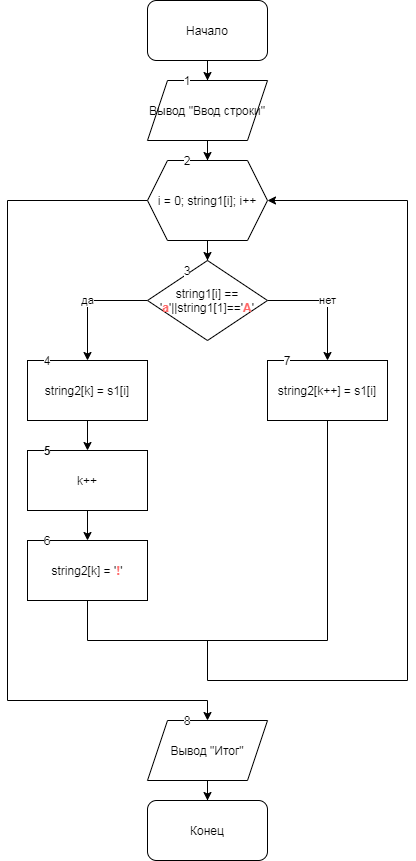

The diagram above was exported from draw.io. Its source (the exported page's mxGraphModel, read from the mxfile embedded in the PNG):
<mxGraphModel dx="1422" dy="762" grid="1" gridSize="10" guides="1" tooltips="1" connect="1" arrows="1" fold="1" page="1" pageScale="1" pageWidth="827" pageHeight="1169" math="0" shadow="0">
  <root>
    <mxCell id="0" />
    <mxCell id="1" parent="0" />
    <mxCell id="h29hVh0jAsf-g2nQDwi8-3" value="" style="edgeStyle=orthogonalEdgeStyle;rounded=0;orthogonalLoop=1;jettySize=auto;html=1;" parent="1" source="h29hVh0jAsf-g2nQDwi8-1" target="h29hVh0jAsf-g2nQDwi8-2" edge="1">
      <mxGeometry relative="1" as="geometry" />
    </mxCell>
    <mxCell id="h29hVh0jAsf-g2nQDwi8-1" value="Начало" style="rounded=1;whiteSpace=wrap;html=1;" parent="1" vertex="1">
      <mxGeometry x="180" width="120" height="60" as="geometry" />
    </mxCell>
    <mxCell id="h29hVh0jAsf-g2nQDwi8-5" value="" style="edgeStyle=orthogonalEdgeStyle;rounded=0;orthogonalLoop=1;jettySize=auto;html=1;" parent="1" source="h29hVh0jAsf-g2nQDwi8-2" target="h29hVh0jAsf-g2nQDwi8-4" edge="1">
      <mxGeometry relative="1" as="geometry" />
    </mxCell>
    <mxCell id="h29hVh0jAsf-g2nQDwi8-2" value="Вывод &quot;Ввод строки&quot;" style="shape=parallelogram;perimeter=parallelogramPerimeter;whiteSpace=wrap;html=1;fixedSize=1;" parent="1" vertex="1">
      <mxGeometry x="180" y="80" width="120" height="60" as="geometry" />
    </mxCell>
    <mxCell id="h29hVh0jAsf-g2nQDwi8-7" value="" style="edgeStyle=orthogonalEdgeStyle;rounded=0;orthogonalLoop=1;jettySize=auto;html=1;" parent="1" source="h29hVh0jAsf-g2nQDwi8-4" target="h29hVh0jAsf-g2nQDwi8-6" edge="1">
      <mxGeometry relative="1" as="geometry" />
    </mxCell>
    <mxCell id="h29hVh0jAsf-g2nQDwi8-28" style="edgeStyle=orthogonalEdgeStyle;rounded=0;orthogonalLoop=1;jettySize=auto;html=1;" parent="1" source="h29hVh0jAsf-g2nQDwi8-4" edge="1">
      <mxGeometry relative="1" as="geometry">
        <mxPoint x="240" y="720" as="targetPoint" />
        <Array as="points">
          <mxPoint x="40" y="200" />
          <mxPoint x="40" y="700" />
          <mxPoint x="240" y="700" />
        </Array>
      </mxGeometry>
    </mxCell>
    <mxCell id="h29hVh0jAsf-g2nQDwi8-4" value="i = 0; string1[i]; i++" style="shape=hexagon;perimeter=hexagonPerimeter2;whiteSpace=wrap;html=1;fixedSize=1;" parent="1" vertex="1">
      <mxGeometry x="180" y="160" width="120" height="80" as="geometry" />
    </mxCell>
    <mxCell id="h29hVh0jAsf-g2nQDwi8-8" value="да" style="edgeStyle=orthogonalEdgeStyle;rounded=0;orthogonalLoop=1;jettySize=auto;html=1;" parent="1" source="h29hVh0jAsf-g2nQDwi8-6" edge="1">
      <mxGeometry relative="1" as="geometry">
        <mxPoint x="120" y="360" as="targetPoint" />
      </mxGeometry>
    </mxCell>
    <mxCell id="h29hVh0jAsf-g2nQDwi8-9" value="нет" style="edgeStyle=orthogonalEdgeStyle;rounded=0;orthogonalLoop=1;jettySize=auto;html=1;" parent="1" source="h29hVh0jAsf-g2nQDwi8-6" edge="1">
      <mxGeometry relative="1" as="geometry">
        <mxPoint x="360" y="360" as="targetPoint" />
      </mxGeometry>
    </mxCell>
    <mxCell id="h29hVh0jAsf-g2nQDwi8-6" value="string1[i] == '&lt;font color=&quot;#ff6666&quot;&gt;&lt;b&gt;a&lt;/b&gt;&lt;/font&gt;'||string1[1]=='&lt;font color=&quot;#ff6666&quot;&gt;&lt;b&gt;A&lt;/b&gt;&lt;/font&gt;'" style="rhombus;whiteSpace=wrap;html=1;" parent="1" vertex="1">
      <mxGeometry x="180" y="260" width="120" height="80" as="geometry" />
    </mxCell>
    <mxCell id="h29hVh0jAsf-g2nQDwi8-13" value="" style="edgeStyle=orthogonalEdgeStyle;rounded=0;orthogonalLoop=1;jettySize=auto;html=1;" parent="1" source="h29hVh0jAsf-g2nQDwi8-10" target="h29hVh0jAsf-g2nQDwi8-12" edge="1">
      <mxGeometry relative="1" as="geometry" />
    </mxCell>
    <mxCell id="h29hVh0jAsf-g2nQDwi8-10" value="string2[k] = s1[i]" style="rounded=0;whiteSpace=wrap;html=1;" parent="1" vertex="1">
      <mxGeometry x="60" y="360" width="120" height="60" as="geometry" />
    </mxCell>
    <mxCell id="h29hVh0jAsf-g2nQDwi8-11" value="string2[k++] = s1[i]" style="rounded=0;whiteSpace=wrap;html=1;" parent="1" vertex="1">
      <mxGeometry x="300" y="360" width="120" height="60" as="geometry" />
    </mxCell>
    <mxCell id="h29hVh0jAsf-g2nQDwi8-15" value="" style="edgeStyle=orthogonalEdgeStyle;rounded=0;orthogonalLoop=1;jettySize=auto;html=1;" parent="1" source="h29hVh0jAsf-g2nQDwi8-12" target="h29hVh0jAsf-g2nQDwi8-14" edge="1">
      <mxGeometry relative="1" as="geometry" />
    </mxCell>
    <mxCell id="h29hVh0jAsf-g2nQDwi8-12" value="k++" style="whiteSpace=wrap;html=1;rounded=0;" parent="1" vertex="1">
      <mxGeometry x="60" y="450" width="120" height="60" as="geometry" />
    </mxCell>
    <mxCell id="h29hVh0jAsf-g2nQDwi8-14" value="string2[k] = '&lt;font color=&quot;#ff6666&quot;&gt;&lt;b&gt;!&lt;/b&gt;&lt;/font&gt;'" style="whiteSpace=wrap;html=1;rounded=0;" parent="1" vertex="1">
      <mxGeometry x="60" y="540" width="120" height="60" as="geometry" />
    </mxCell>
    <mxCell id="h29hVh0jAsf-g2nQDwi8-21" value="" style="endArrow=none;html=1;" parent="1" edge="1">
      <mxGeometry width="50" height="50" relative="1" as="geometry">
        <mxPoint x="120" y="640" as="sourcePoint" />
        <mxPoint x="120" y="600" as="targetPoint" />
      </mxGeometry>
    </mxCell>
    <mxCell id="h29hVh0jAsf-g2nQDwi8-22" value="" style="endArrow=none;html=1;entryX=0.5;entryY=1;entryDx=0;entryDy=0;" parent="1" target="h29hVh0jAsf-g2nQDwi8-11" edge="1">
      <mxGeometry width="50" height="50" relative="1" as="geometry">
        <mxPoint x="360" y="640" as="sourcePoint" />
        <mxPoint x="130" y="610" as="targetPoint" />
      </mxGeometry>
    </mxCell>
    <mxCell id="h29hVh0jAsf-g2nQDwi8-23" value="" style="endArrow=none;html=1;fontFamily=Helvetica;fontSize=11;fontColor=#000000;align=center;strokeColor=#000000;" parent="1" edge="1">
      <mxGeometry width="50" height="50" relative="1" as="geometry">
        <mxPoint x="120" y="640" as="sourcePoint" />
        <mxPoint x="360" y="640" as="targetPoint" />
      </mxGeometry>
    </mxCell>
    <mxCell id="h29hVh0jAsf-g2nQDwi8-24" value="" style="endArrow=none;html=1;" parent="1" edge="1">
      <mxGeometry width="50" height="50" relative="1" as="geometry">
        <mxPoint x="240" y="680" as="sourcePoint" />
        <mxPoint x="240" y="640" as="targetPoint" />
      </mxGeometry>
    </mxCell>
    <mxCell id="h29hVh0jAsf-g2nQDwi8-25" value="" style="endArrow=none;html=1;fontFamily=Helvetica;fontSize=11;fontColor=#000000;align=center;strokeColor=#000000;" parent="1" edge="1">
      <mxGeometry width="50" height="50" relative="1" as="geometry">
        <mxPoint x="240" y="680" as="sourcePoint" />
        <mxPoint x="440" y="680" as="targetPoint" />
      </mxGeometry>
    </mxCell>
    <mxCell id="h29hVh0jAsf-g2nQDwi8-26" value="" style="endArrow=none;html=1;" parent="1" edge="1">
      <mxGeometry width="50" height="50" relative="1" as="geometry">
        <mxPoint x="440" y="680" as="sourcePoint" />
        <mxPoint x="440" y="200" as="targetPoint" />
      </mxGeometry>
    </mxCell>
    <mxCell id="h29hVh0jAsf-g2nQDwi8-27" value="" style="endArrow=classic;html=1;entryX=1;entryY=0.5;entryDx=0;entryDy=0;" parent="1" target="h29hVh0jAsf-g2nQDwi8-4" edge="1">
      <mxGeometry width="50" height="50" relative="1" as="geometry">
        <mxPoint x="440" y="200" as="sourcePoint" />
        <mxPoint x="490" y="150" as="targetPoint" />
      </mxGeometry>
    </mxCell>
    <mxCell id="h29hVh0jAsf-g2nQDwi8-31" value="" style="edgeStyle=orthogonalEdgeStyle;rounded=0;orthogonalLoop=1;jettySize=auto;html=1;" parent="1" source="h29hVh0jAsf-g2nQDwi8-29" target="h29hVh0jAsf-g2nQDwi8-30" edge="1">
      <mxGeometry relative="1" as="geometry" />
    </mxCell>
    <mxCell id="h29hVh0jAsf-g2nQDwi8-29" value="Вывод &quot;Итог&quot;" style="shape=parallelogram;perimeter=parallelogramPerimeter;whiteSpace=wrap;html=1;fixedSize=1;" parent="1" vertex="1">
      <mxGeometry x="180" y="720" width="120" height="60" as="geometry" />
    </mxCell>
    <mxCell id="h29hVh0jAsf-g2nQDwi8-30" value="Конец" style="rounded=1;whiteSpace=wrap;html=1;" parent="1" vertex="1">
      <mxGeometry x="180" y="800" width="120" height="60" as="geometry" />
    </mxCell>
    <mxCell id="h29hVh0jAsf-g2nQDwi8-32" value="1" style="text;html=1;strokeColor=none;fillColor=none;align=center;verticalAlign=middle;whiteSpace=wrap;rounded=0;labelBackgroundColor=#ffffff;" parent="1" vertex="1">
      <mxGeometry x="200" y="70" width="40" height="20" as="geometry" />
    </mxCell>
    <mxCell id="h29hVh0jAsf-g2nQDwi8-33" value="2" style="text;html=1;strokeColor=none;fillColor=none;align=center;verticalAlign=middle;whiteSpace=wrap;rounded=0;labelBackgroundColor=#ffffff;" parent="1" vertex="1">
      <mxGeometry x="200" y="150" width="40" height="20" as="geometry" />
    </mxCell>
    <mxCell id="h29hVh0jAsf-g2nQDwi8-34" value="3" style="text;html=1;strokeColor=none;fillColor=none;align=center;verticalAlign=middle;whiteSpace=wrap;rounded=0;labelBackgroundColor=#ffffff;" parent="1" vertex="1">
      <mxGeometry x="200" y="260" width="40" height="20" as="geometry" />
    </mxCell>
    <mxCell id="h29hVh0jAsf-g2nQDwi8-35" value="4" style="text;html=1;strokeColor=none;fillColor=none;align=center;verticalAlign=middle;whiteSpace=wrap;rounded=0;labelBackgroundColor=#ffffff;" parent="1" vertex="1">
      <mxGeometry x="60" y="350" width="40" height="20" as="geometry" />
    </mxCell>
    <mxCell id="h29hVh0jAsf-g2nQDwi8-36" value="5" style="text;html=1;strokeColor=none;fillColor=none;align=center;verticalAlign=middle;whiteSpace=wrap;rounded=0;labelBackgroundColor=#ffffff;fontStyle=1" parent="1" vertex="1">
      <mxGeometry x="60" y="440" width="40" height="20" as="geometry" />
    </mxCell>
    <mxCell id="h29hVh0jAsf-g2nQDwi8-37" value="6" style="text;html=1;strokeColor=none;fillColor=none;align=center;verticalAlign=middle;whiteSpace=wrap;rounded=0;labelBackgroundColor=#ffffff;" parent="1" vertex="1">
      <mxGeometry x="60" y="530" width="40" height="20" as="geometry" />
    </mxCell>
    <mxCell id="h29hVh0jAsf-g2nQDwi8-38" value="7" style="text;html=1;strokeColor=none;fillColor=none;align=center;verticalAlign=middle;whiteSpace=wrap;rounded=0;labelBackgroundColor=#ffffff;" parent="1" vertex="1">
      <mxGeometry x="300" y="350" width="40" height="20" as="geometry" />
    </mxCell>
    <mxCell id="h29hVh0jAsf-g2nQDwi8-39" value="8" style="text;html=1;strokeColor=none;fillColor=none;align=center;verticalAlign=middle;whiteSpace=wrap;rounded=0;labelBackgroundColor=#ffffff;" parent="1" vertex="1">
      <mxGeometry x="200" y="710" width="40" height="20" as="geometry" />
    </mxCell>
  </root>
</mxGraphModel>